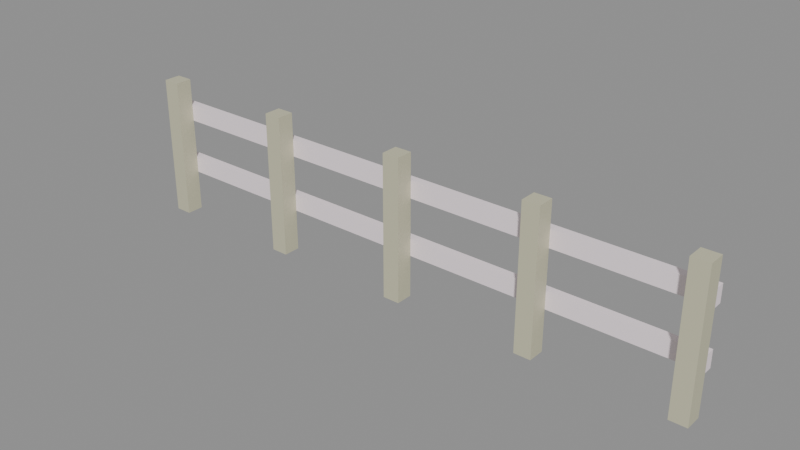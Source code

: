 # Source: recinto.blend  (saved by Blender 5.2.45; exported with 4.5.12 LTS)
import bpy
from mathutils import Matrix  # noqa: F401  (used for matrix-valued properties, if any)

bpy.ops.wm.read_factory_settings(use_empty=True)
scene = bpy.context.scene
scene.name = 'Scene'

# ---- collections
col_recinto = bpy.data.collections.new('recinto'); scene.collection.children.link(col_recinto)

# ---- materials (node trees are filled in below, after node groups)
mat_legno_palo = bpy.data.materials.new('legno_palo')
mat_legno_palo.use_backface_culling_lightprobe_volume = False
mat_legno_palo.use_transparent_shadow = False
mat_legno_palo.diffuse_color = (0.1946, 0.07036, 0.01764, 1.0)
mat_legno_asse = bpy.data.materials.new('legno_asse')
mat_legno_asse.use_backface_culling_lightprobe_volume = False
mat_legno_asse.use_transparent_shadow = False
mat_legno_asse.diffuse_color = (0.3968, 0.1746, 0.04231, 1.0)

# ---- material node trees
mat_legno_palo.use_nodes = True; mat_legno_palo.node_tree.nodes.clear()
_N = mat_legno_palo.node_tree.nodes; _L = mat_legno_palo.node_tree.links
n0 = _N.new('ShaderNodeBsdfPrincipled'); n0.name = 'Principled BSDF'; n0.location = (10, 300)
n0.inputs[0].default_value = (0.5889, 0.5721, 0.405, 1.0)
n0.inputs[3].default_value = 1.45
n1 = _N.new('ShaderNodeOutputMaterial'); n1.name = 'Material Output'; n1.location = (300, 300)
_L.new(n0.outputs[0], n1.inputs[0])
n1.is_active_output = True
mat_legno_asse.use_nodes = True; mat_legno_asse.node_tree.nodes.clear()
_N = mat_legno_asse.node_tree.nodes; _L = mat_legno_asse.node_tree.links
n0 = _N.new('ShaderNodeBsdfPrincipled'); n0.name = 'Principled BSDF'; n0.location = (10, 300)
n0.inputs[0].default_value = (1.0, 0.876, 0.9297, 1.0)
n0.inputs[3].default_value = 1.45
n1 = _N.new('ShaderNodeOutputMaterial'); n1.name = 'Material Output'; n1.location = (300, 300)
_L.new(n0.outputs[0], n1.inputs[0])
n1.is_active_output = True

# ---- meshes
me_palo_1_mesh = bpy.data.meshes.new('palo_1_mesh')
me_palo_1_mesh.from_pydata([(-0.06, -0.06, -0.5), (-0.06, -0.06, 0.5), (-0.06, 0.06, -0.5), (-0.06, 0.06, 0.5), (0.06, -0.06, -0.5), (0.06, -0.06, 0.5), (0.06, 0.06, -0.5), (0.06, 0.06, 0.5)], [], [(0, 1, 3, 2), (2, 3, 7, 6), (6, 7, 5, 4), (4, 5, 1, 0), (2, 6, 4, 0), (7, 3, 1, 5)])
_uv = me_palo_1_mesh.uv_layers.new(name='UVMap')
_uv.uv.foreach_set('vector', [0.375, 0.0, 0.625, 0.0, 0.625, 0.25, 0.375, 0.25, 0.375, 0.25, 0.625, 0.25, 0.625, 0.5, 0.375, 0.5, 0.375, 0.5, 0.625, 0.5, 0.625, 0.75, 0.375, 0.75, 0.375, 0.75, 0.625, 0.75, 0.625, 1.0, 0.375, 1.0, 0.125, 0.5, 0.375, 0.5, 0.375, 0.75, 0.125, 0.75, 0.625, 0.5, 0.875, 0.5, 0.875, 0.75, 0.625, 0.75])
me_palo_1_mesh.materials.append(mat_legno_palo)
me_palo_1_mesh.update()
me_palo_2_mesh = bpy.data.meshes.new('palo_2_mesh')
me_palo_2_mesh.from_pydata([(-0.06, -0.06, -0.5), (-0.06, -0.06, 0.5), (-0.06, 0.06, -0.5), (-0.06, 0.06, 0.5), (0.06, -0.06, -0.5), (0.06, -0.06, 0.5), (0.06, 0.06, -0.5), (0.06, 0.06, 0.5)], [], [(0, 1, 3, 2), (2, 3, 7, 6), (6, 7, 5, 4), (4, 5, 1, 0), (2, 6, 4, 0), (7, 3, 1, 5)])
_uv = me_palo_2_mesh.uv_layers.new(name='UVMap')
_uv.uv.foreach_set('vector', [0.375, 0.0, 0.625, 0.0, 0.625, 0.25, 0.375, 0.25, 0.375, 0.25, 0.625, 0.25, 0.625, 0.5, 0.375, 0.5, 0.375, 0.5, 0.625, 0.5, 0.625, 0.75, 0.375, 0.75, 0.375, 0.75, 0.625, 0.75, 0.625, 1.0, 0.375, 1.0, 0.125, 0.5, 0.375, 0.5, 0.375, 0.75, 0.125, 0.75, 0.625, 0.5, 0.875, 0.5, 0.875, 0.75, 0.625, 0.75])
me_palo_2_mesh.materials.append(mat_legno_palo)
me_palo_2_mesh.update()
me_palo_3_mesh = bpy.data.meshes.new('palo_3_mesh')
me_palo_3_mesh.from_pydata([(-0.06, -0.06, -0.5), (-0.06, -0.06, 0.5), (-0.06, 0.06, -0.5), (-0.06, 0.06, 0.5), (0.06, -0.06, -0.5), (0.06, -0.06, 0.5), (0.06, 0.06, -0.5), (0.06, 0.06, 0.5)], [], [(0, 1, 3, 2), (2, 3, 7, 6), (6, 7, 5, 4), (4, 5, 1, 0), (2, 6, 4, 0), (7, 3, 1, 5)])
_uv = me_palo_3_mesh.uv_layers.new(name='UVMap')
_uv.uv.foreach_set('vector', [0.375, 0.0, 0.625, 0.0, 0.625, 0.25, 0.375, 0.25, 0.375, 0.25, 0.625, 0.25, 0.625, 0.5, 0.375, 0.5, 0.375, 0.5, 0.625, 0.5, 0.625, 0.75, 0.375, 0.75, 0.375, 0.75, 0.625, 0.75, 0.625, 1.0, 0.375, 1.0, 0.125, 0.5, 0.375, 0.5, 0.375, 0.75, 0.125, 0.75, 0.625, 0.5, 0.875, 0.5, 0.875, 0.75, 0.625, 0.75])
me_palo_3_mesh.materials.append(mat_legno_palo)
me_palo_3_mesh.update()
me_palo_4_mesh = bpy.data.meshes.new('palo_4_mesh')
me_palo_4_mesh.from_pydata([(-0.06, -0.06, -0.5), (-0.06, -0.06, 0.5), (-0.06, 0.06, -0.5), (-0.06, 0.06, 0.5), (0.06, -0.06, -0.5), (0.06, -0.06, 0.5), (0.06, 0.06, -0.5), (0.06, 0.06, 0.5)], [], [(0, 1, 3, 2), (2, 3, 7, 6), (6, 7, 5, 4), (4, 5, 1, 0), (2, 6, 4, 0), (7, 3, 1, 5)])
_uv = me_palo_4_mesh.uv_layers.new(name='UVMap')
_uv.uv.foreach_set('vector', [0.375, 0.0, 0.625, 0.0, 0.625, 0.25, 0.375, 0.25, 0.375, 0.25, 0.625, 0.25, 0.625, 0.5, 0.375, 0.5, 0.375, 0.5, 0.625, 0.5, 0.625, 0.75, 0.375, 0.75, 0.375, 0.75, 0.625, 0.75, 0.625, 1.0, 0.375, 1.0, 0.125, 0.5, 0.375, 0.5, 0.375, 0.75, 0.125, 0.75, 0.625, 0.5, 0.875, 0.5, 0.875, 0.75, 0.625, 0.75])
me_palo_4_mesh.materials.append(mat_legno_palo)
me_palo_4_mesh.update()
me_palo_5_mesh = bpy.data.meshes.new('palo_5_mesh')
me_palo_5_mesh.from_pydata([(-0.06, -0.06, -0.5), (-0.06, -0.06, 0.5), (-0.06, 0.06, -0.5), (-0.06, 0.06, 0.5), (0.06, -0.06, -0.5), (0.06, -0.06, 0.5), (0.06, 0.06, -0.5), (0.06, 0.06, 0.5)], [], [(0, 1, 3, 2), (2, 3, 7, 6), (6, 7, 5, 4), (4, 5, 1, 0), (2, 6, 4, 0), (7, 3, 1, 5)])
_uv = me_palo_5_mesh.uv_layers.new(name='UVMap')
_uv.uv.foreach_set('vector', [0.375, 0.0, 0.625, 0.0, 0.625, 0.25, 0.375, 0.25, 0.375, 0.25, 0.625, 0.25, 0.625, 0.5, 0.375, 0.5, 0.375, 0.5, 0.625, 0.5, 0.625, 0.75, 0.375, 0.75, 0.375, 0.75, 0.625, 0.75, 0.625, 1.0, 0.375, 1.0, 0.125, 0.5, 0.375, 0.5, 0.375, 0.75, 0.125, 0.75, 0.625, 0.5, 0.875, 0.5, 0.875, 0.75, 0.625, 0.75])
me_palo_5_mesh.materials.append(mat_legno_palo)
me_palo_5_mesh.update()
me_asse_bassa_mesh = bpy.data.meshes.new('asse_bassa_mesh')
me_asse_bassa_mesh.from_pydata([(-2.06, -0.03, -0.06), (-2.06, -0.03, 0.06), (-2.06, 0.03, -0.06), (-2.06, 0.03, 0.06), (2.06, -0.03, -0.06), (2.06, -0.03, 0.06), (2.06, 0.03, -0.06), (2.06, 0.03, 0.06)], [], [(0, 1, 3, 2), (2, 3, 7, 6), (6, 7, 5, 4), (4, 5, 1, 0), (2, 6, 4, 0), (7, 3, 1, 5)])
_uv = me_asse_bassa_mesh.uv_layers.new(name='UVMap')
_uv.uv.foreach_set('vector', [0.375, 0.0, 0.625, 0.0, 0.625, 0.25, 0.375, 0.25, 0.375, 0.25, 0.625, 0.25, 0.625, 0.5, 0.375, 0.5, 0.375, 0.5, 0.625, 0.5, 0.625, 0.75, 0.375, 0.75, 0.375, 0.75, 0.625, 0.75, 0.625, 1.0, 0.375, 1.0, 0.125, 0.5, 0.375, 0.5, 0.375, 0.75, 0.125, 0.75, 0.625, 0.5, 0.875, 0.5, 0.875, 0.75, 0.625, 0.75])
me_asse_bassa_mesh.materials.append(mat_legno_asse)
me_asse_bassa_mesh.update()
me_asse_alta_mesh = bpy.data.meshes.new('asse_alta_mesh')
me_asse_alta_mesh.from_pydata([(-2.06, -0.03, -0.06), (-2.06, -0.03, 0.06), (-2.06, 0.03, -0.06), (-2.06, 0.03, 0.06), (2.06, -0.03, -0.06), (2.06, -0.03, 0.06), (2.06, 0.03, -0.06), (2.06, 0.03, 0.06)], [], [(0, 1, 3, 2), (2, 3, 7, 6), (6, 7, 5, 4), (4, 5, 1, 0), (2, 6, 4, 0), (7, 3, 1, 5)])
_uv = me_asse_alta_mesh.uv_layers.new(name='UVMap')
_uv.uv.foreach_set('vector', [0.375, 0.0, 0.625, 0.0, 0.625, 0.25, 0.375, 0.25, 0.375, 0.25, 0.625, 0.25, 0.625, 0.5, 0.375, 0.5, 0.375, 0.5, 0.625, 0.5, 0.625, 0.75, 0.375, 0.75, 0.375, 0.75, 0.625, 0.75, 0.625, 1.0, 0.375, 1.0, 0.125, 0.5, 0.375, 0.5, 0.375, 0.75, 0.125, 0.75, 0.625, 0.5, 0.875, 0.5, 0.875, 0.75, 0.625, 0.75])
me_asse_alta_mesh.materials.append(mat_legno_asse)
me_asse_alta_mesh.update()

# ---- objects
ob_palo_1 = bpy.data.objects.new('palo_1', me_palo_1_mesh)
ob_palo_2 = bpy.data.objects.new('palo_2', me_palo_2_mesh)
ob_palo_3 = bpy.data.objects.new('palo_3', me_palo_3_mesh)
ob_palo_4 = bpy.data.objects.new('palo_4', me_palo_4_mesh)
ob_palo_5 = bpy.data.objects.new('palo_5', me_palo_5_mesh)
ob_asse_bassa = bpy.data.objects.new('asse_bassa', me_asse_bassa_mesh)
ob_asse_alta = bpy.data.objects.new('asse_alta', me_asse_alta_mesh)

# ---- transforms, parenting, visibility, modifiers, constraints
ob_palo_1.location = (-2.0, 0.0, 0.5)
ob_palo_2.location = (-1.0, 0.0, 0.5)
ob_palo_3.location = (0.0, 0.0, 0.5)
ob_palo_4.location = (1.0, 0.0, 0.5)
ob_palo_5.location = (2.0, 0.0, 0.5)
ob_asse_bassa.location = (0.0, 0.09, 0.35)
ob_asse_alta.location = (0.0, 0.09, 0.75)

# ---- collection membership
col_recinto.objects.link(ob_palo_1)
col_recinto.objects.link(ob_palo_2)
col_recinto.objects.link(ob_palo_3)
col_recinto.objects.link(ob_palo_4)
col_recinto.objects.link(ob_palo_5)
col_recinto.objects.link(ob_asse_bassa)
col_recinto.objects.link(ob_asse_alta)

# ---- scene / render settings (as saved in the file)
scene.frame_start = 1; scene.frame_end = 250; scene.frame_set(1)
scene.render.engine = 'BLENDER_EEVEE_NEXT'
scene.render.bake_bias = 0.0
scene.render.bake_samples = 0
scene.cycles.sampling_pattern = 'TABULATED_SOBOL'
scene.eevee.fast_gi_thickness_near = 0.1
scene.eevee.fast_gi_thickness_far = 0.0
bpy.context.view_layer.update()

# ---- added for rendering (the .blend has no active camera and no usable light): camera, sun + grey world if the file has none
cam_auto = bpy.data.cameras.new('AutoCamera')
cam_auto.lens = 50.0
cam_auto.sensor_width = 36.0
cam_auto.clip_end = 1000.0
ob_auto_camera = bpy.data.objects.new('AutoCamera', cam_auto)
scene.collection.objects.link(ob_auto_camera)
ob_auto_camera.location = (3.92614, -4.68136, 3.64091)
ob_auto_camera.rotation_euler = (1.09748, -7.21219e-08, 0.694738)
scene.camera = ob_auto_camera
light_auto_sun = bpy.data.lights.new('AutoSun', 'SUN')
light_auto_sun.energy = 3.0
light_auto_sun.angle = 0.0523599
ob_auto_sun = bpy.data.objects.new('AutoSun', light_auto_sun)
scene.collection.objects.link(ob_auto_sun)
ob_auto_sun.rotation_euler = (0.872665, 0.174533, 0.523599)
if scene.world is None:
    world_auto = bpy.data.worlds.new('AutoWorld')
    world_auto.color = (0.3, 0.3, 0.3)
    scene.world = world_auto
bpy.context.view_layer.update()
